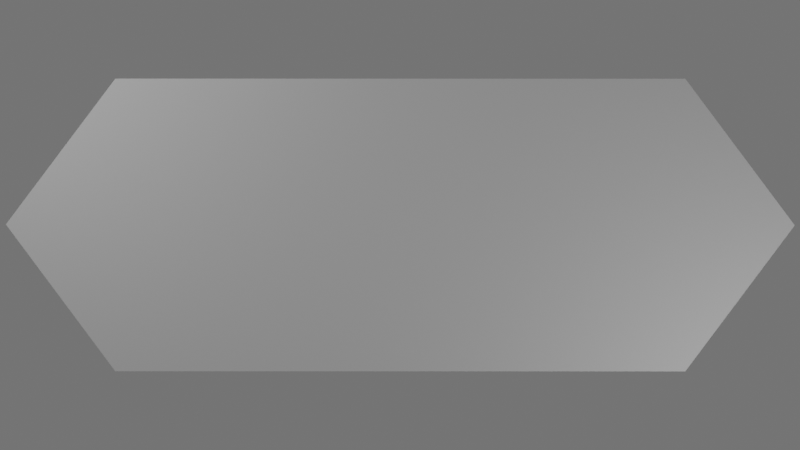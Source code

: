 # Source: menustuff.blend  (saved by Blender 2.80.48; exported with 4.5.12 LTS)
import bpy
from mathutils import Matrix  # noqa: F401  (used for matrix-valued properties, if any)

bpy.ops.wm.read_factory_settings(use_empty=True)
scene = bpy.context.scene
scene.name = 'Scene'

# ---- collections
col_collection = bpy.data.collections.new('Collection'); scene.collection.children.link(col_collection)

# ---- materials (node trees are filled in below, after node groups)
mat_material_002 = bpy.data.materials.new('Material.002')
mat_material_002.roughness = 0.25
mat_material_001 = bpy.data.materials.new('Material.001')
mat_material_001.roughness = 0.25

# ---- material node trees
mat_material_002.use_nodes = True; mat_material_002.node_tree.nodes.clear()
_N = mat_material_002.node_tree.nodes; _L = mat_material_002.node_tree.links
n0 = _N.new('ShaderNodeOutputMaterial'); n0.name = 'Material Output'; n0.location = (300, 300)
n1 = _N.new('ShaderNodeBsdfDiffuse'); n1.name = 'Diffuse BSDF'; n1.location = (10, 300)
n1.inputs[0].default_value = (1.0, 1.0, 1.0, 1.0)
_L.new(n1.outputs[0], n0.inputs[0])
n0.is_active_output = True
mat_material_001.use_nodes = True; mat_material_001.node_tree.nodes.clear()
_N = mat_material_001.node_tree.nodes; _L = mat_material_001.node_tree.links
n0 = _N.new('ShaderNodeOutputMaterial'); n0.name = 'Material Output'; n0.location = (300, 300)
n1 = _N.new('ShaderNodeEmission'); n1.name = 'Emission'; n1.location = (10, 300)
_L.new(n1.outputs[0], n0.inputs[0])
n0.is_active_output = True

# ---- world
world_world = bpy.data.worlds.new('World'); scene.world = world_world
world_world.use_nodes = True; world_world.node_tree.nodes.clear()
_N = world_world.node_tree.nodes; _L = world_world.node_tree.links
n0 = _N.new('ShaderNodeOutputWorld'); n0.name = 'World Output'; n0.location = (300, 300)
n1 = _N.new('ShaderNodeBackground'); n1.name = 'Background'; n1.location = (10, 300)
n1.inputs[0].default_value = (0.05088, 0.05088, 0.05088, 1.0)
_L.new(n1.outputs[0], n0.inputs[0])
n0.is_active_output = True
world_world.color = (0.05088, 0.05088, 0.05088)
world_world.use_sun_shadow = False
world_world.sun_shadow_jitter_overblur = 0.0

# ---- cameras
cam_camera = bpy.data.cameras.new('Camera')
cam_camera.clip_end = 100.0
cam_camera.ortho_scale = 7.314
cam_camera.dof.focus_distance = 0.0

# ---- meshes
me_plane = bpy.data.meshes.new('Plane')
me_plane.from_pydata([(-1.0, -1.947, 0.0), (1.0, -1.947, 0.0), (-1.0, 1.951, 0.0), (1.0, 1.951, 0.0), (0.00186, 2.699, 0.0), (-0.003695, -2.695, 0.0)], [], [(0, 5, 1, 3, 4, 2)])
_uv = me_plane.uv_layers.new(name='UVMap')
_uv.uv.foreach_set('vector', [0.0, 0.0, 0.4985, 0.0, 1.0, 0.0, 1.0, 1.0, 0.5005, 1.0, 0.0, 1.0])
me_plane.materials.append(mat_material_002)
me_plane.use_remesh_preserve_volume = False
me_plane.use_remesh_preserve_attributes = False
me_plane.use_mirror_vertex_groups = False
me_plane.update()
me_plane_001 = bpy.data.meshes.new('Plane.001')
me_plane_001.from_pydata([(-1.0, -1.0, 0.0), (1.0, -1.0, 0.0), (-1.0, 1.0, 0.0), (1.0, 1.0, 0.0)], [], [(0, 1, 3, 2)])
_uv = me_plane_001.uv_layers.new(name='UVMap')
_uv.uv.foreach_set('vector', [0.0, 0.0, 1.0, 0.0, 1.0, 1.0, 0.0, 1.0])
me_plane_001.materials.append(mat_material_001)
me_plane_001.use_remesh_preserve_volume = False
me_plane_001.use_remesh_preserve_attributes = False
me_plane_001.use_mirror_vertex_groups = False
me_plane_001.update()
me_plane_002 = bpy.data.meshes.new('Plane.002')
me_plane_002.from_pydata([(-1.0, -1.0, 0.0), (1.0, -1.0, 0.0), (-1.0, 1.0, 0.0), (1.0, 1.0, 0.0)], [], [(0, 1, 3, 2)])
_uv = me_plane_002.uv_layers.new(name='UVMap')
_uv.uv.foreach_set('vector', [0.0, 0.0, 1.0, 0.0, 1.0, 1.0, 0.0, 1.0])
me_plane_002.materials.append(mat_material_001)
me_plane_002.use_remesh_preserve_volume = False
me_plane_002.use_remesh_preserve_attributes = False
me_plane_002.use_mirror_vertex_groups = False
me_plane_002.update()

# ---- objects
ob_camera = bpy.data.objects.new('Camera', cam_camera)
ob_plane = bpy.data.objects.new('Plane', me_plane)
ob_plane_001 = bpy.data.objects.new('Plane.001', me_plane_001)
ob_plane_002 = bpy.data.objects.new('Plane.002', me_plane_002)

# ---- transforms, parenting, visibility, modifiers, constraints
ob_camera.location = (0.0, 0.0, 7.6)
ob_camera.rotation_euler = (0.0, -0.0, 1.571)
ob_camera.lock_rotations_4d = False
ob_camera.empty_display_type = 'ARROWS'
ob_camera.color = (0.0, 0.0, 0.0, 0.0)
ob_camera.display_type = 'WIRE'
ob_camera.lineart.crease_threshold = 0.0
ob_plane.location = (0.0, 0.0, 0.0)
ob_plane.lineart.crease_threshold = 0.0
ob_plane_001.location = (1.422, 2.678, 1.163)
ob_plane_001.rotation_euler = (-0.9113, -0.0, -0.7509)
ob_plane_001.scale = (1.062, 1.062, 1.062)
ob_plane_001.lineart.crease_threshold = 0.0
ob_plane_002.location = (-1.839, -2.721, 1.163)
ob_plane_002.rotation_euler = (-0.9113, -0.0, 2.391)
ob_plane_002.scale = (1.256, 1.256, 1.256)
ob_plane_002.lineart.crease_threshold = 0.0

# ---- collection membership
col_collection.objects.link(ob_camera)
col_collection.objects.link(ob_plane)
col_collection.objects.link(ob_plane_001)
col_collection.objects.link(ob_plane_002)

# ---- scene / render settings (as saved in the file)
scene.camera = ob_camera
scene.frame_start = 1; scene.frame_end = 250; scene.frame_set(1)
scene.render.engine = 'CYCLES'
scene.cycles.use_denoising = False
scene.cycles.samples = 512
scene.cycles.sampling_pattern = 'TABULATED_SOBOL'
scene.cycles.use_adaptive_sampling = False
scene.cycles.use_light_tree = False
scene.view_settings.look = 'Very High Contrast'
scene.view_settings.view_transform = 'Standard'
scene.view_settings.exposure = -3.433
scene.view_settings.gamma = 3.619
bpy.context.view_layer.update()
